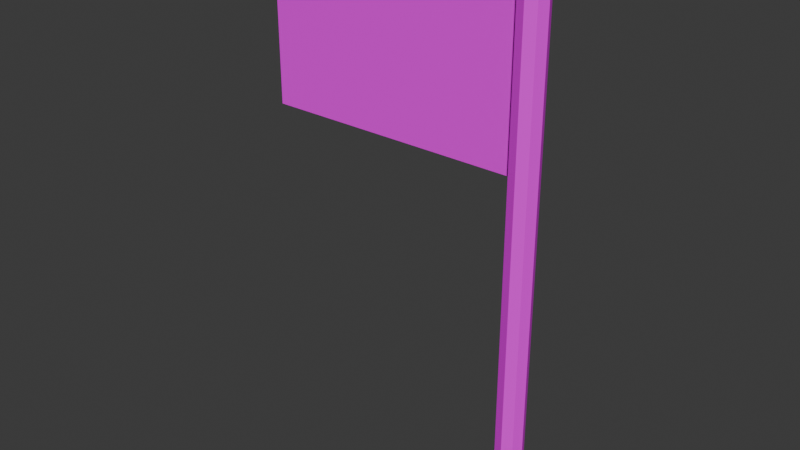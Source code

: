 # Source: goal.blend  (saved by Blender 4.4.32; exported with 4.5.12 LTS)
import bpy
from mathutils import Matrix  # noqa: F401  (used for matrix-valued properties, if any)

bpy.ops.wm.read_factory_settings(use_empty=True)
scene = bpy.context.scene
scene.name = 'Scene'

# ---- collections
col_collection = bpy.data.collections.new('Collection'); scene.collection.children.link(col_collection)

# ---- images (referenced by path relative to the original .blend; pixels are not part of the script)
import os
ASSET_DIR = os.environ.get("B2B_ASSET_DIR", "")  # directory of the original .blend (textures are referenced by path, not embedded)
HERE = os.path.dirname(os.path.abspath(__file__))  # packed textures are extracted next to this script under _unpacked/

def load_image(name, relpath, width, height, colorspace="sRGB"):
    """Load a texture the original file referenced (path relative to the .blend, or extracted next to this script)."""
    p = next((c for c in (os.path.join(HERE, relpath), os.path.join(ASSET_DIR, relpath)) if relpath and os.path.exists(c)), "")
    if p:
        img = bpy.data.images.load(p, check_existing=True)
        img.name = name
    else:  # same state as the original file: an image datablock whose file is absent (Cycles renders it pink)
        img = bpy.data.images.new(name, width, height)
        img.source = "FILE"
        img.filepath = "//" + (relpath or name)
    img.colorspace_settings.name = colorspace
    return img
img_goal_png = load_image('goal.png', 'goal.png', 1024, 1024, 'sRGB')

# ---- materials (node trees are filled in below, after node groups)
mat_flag = bpy.data.materials.new('flag')
mat_flag.alpha_threshold = 0.0
mat_flag.roughness = 0.5
mat_flag.line_color = (0.0, 0.0, 0.0, 1.0)

# ---- material node trees
mat_flag.use_nodes = True; mat_flag.node_tree.nodes.clear()
_N = mat_flag.node_tree.nodes; _L = mat_flag.node_tree.links
n0 = _N.new('ShaderNodeOutputMaterial'); n0.name = 'Material Output'; n0.location = (300, 300)
n1 = _N.new('ShaderNodeBsdfPrincipled'); n1.name = 'Principled BSDF'; n1.location = (10, 300)
n1.inputs[3].default_value = 1.45
n2 = _N.new('ShaderNodeTexImage'); n2.name = '画像テクスチャ'; n2.location = (-280, 280)
n2.image = img_goal_png
_L.new(n1.outputs[0], n0.inputs[0])
_L.new(n2.outputs[0], n1.inputs[0])
n0.is_active_output = True

# ---- world
world_world = bpy.data.worlds.new('World'); scene.world = world_world
world_world.use_nodes = True; world_world.node_tree.nodes.clear()
_N = world_world.node_tree.nodes; _L = world_world.node_tree.links
n0 = _N.new('ShaderNodeOutputWorld'); n0.name = 'World Output'; n0.location = (300, 300)
n1 = _N.new('ShaderNodeBackground'); n1.name = 'Background'; n1.location = (10, 300)
n1.inputs[0].default_value = (0.05088, 0.05088, 0.05088, 1.0)
_L.new(n1.outputs[0], n0.inputs[0])
n0.is_active_output = True
world_world.color = (0.05088, 0.05088, 0.05088)
world_world.sun_shadow_jitter_overblur = 0.0

# ---- meshes
me_x = bpy.data.meshes.new('円柱')
me_x.from_pydata([(0.0, 1.0, -1.0), (0.0, 1.0, 1.0), (0.7071, 0.7071, -1.0), (0.7071, 0.7071, 1.0), (1.0, 0.0, -1.0), (1.0, 0.0, 1.0), (0.7071, -0.7071, -1.0), (0.7071, -0.7071, 1.0), (0.0, -1.0, -1.0), (0.0, -1.0, 1.0), (-0.7071, -0.7071, -1.0), (-0.7071, -0.7071, 1.0), (-1.0, 0.0, -1.0), (-1.0, 0.0, 1.0), (-0.7071, 0.7071, -1.0), (-0.7071, 0.7071, 1.0)], [], [(0, 1, 3, 2), (2, 3, 5, 4), (4, 5, 7, 6), (6, 7, 9, 8), (8, 9, 11, 10), (10, 11, 13, 12), (3, 1, 15, 13, 11, 9, 7, 5), (12, 13, 15, 14), (14, 15, 1, 0), (0, 2, 4, 6, 8, 10, 12, 14)])
_uv = me_x.uv_layers.new(name='UVマップ')
_uv.uv.foreach_set('vector', [0.5314, 0.5245, 0.5314, 0.5305, 0.5299, 0.5305, 0.5299, 0.5245, 0.5299, 0.5245, 0.5299, 0.5305, 0.5284, 0.5305, 0.5284, 0.5245, 0.5284, 0.5245, 0.5284, 0.5305, 0.5269, 0.5305, 0.5269, 0.5245, 0.5269, 0.5245, 0.5269, 0.5305, 0.5254, 0.5305, 0.5254, 0.5245, 0.5254, 0.5245, 0.5254, 0.5305, 0.5239, 0.5305, 0.5239, 0.5245, 0.5239, 0.5245, 0.5239, 0.5305, 0.5224, 0.5305, 0.5224, 0.5245, 0.5244, 0.5235, 0.5224, 0.5244, 0.5203, 0.5235, 0.5195, 0.5215, 0.5203, 0.5194, 0.5224, 0.5186, 0.5244, 0.5194, 0.5253, 0.5215, 0.5224, 0.5245, 0.5224, 0.5305, 0.5209, 0.5305, 0.5209, 0.5245, 0.5209, 0.5245, 0.5209, 0.5305, 0.5194, 0.5305, 0.5194, 0.5245, 0.5284, 0.5244, 0.5305, 0.5235, 0.5313, 0.5215, 0.5305, 0.5194, 0.5284, 0.5186, 0.5264, 0.5194, 0.5255, 0.5215, 0.5264, 0.5235])
me_x.materials.append(mat_flag)
me_x.update()
me_x_1 = bpy.data.meshes.new('平面')
me_x_1.from_pydata([(-1.0, -1.0, 0.0), (1.0, -1.0, 0.0), (-1.0, 1.0, 0.0), (1.0, 1.0, 0.0), (-1.0, 1.0, 0.01), (-1.0, -1.0, 0.01), (1.0, -1.0, 0.01), (1.0, 1.0, 0.01)], [], [(0, 2, 3, 1), (5, 6, 7, 4), (3, 2, 4, 7), (0, 1, 6, 5), (1, 3, 7, 6), (2, 0, 5, 4)])
_uv = me_x_1.uv_layers.new(name='UVマップ')
_uv.uv.foreach_set('vector', [0.1842, 0.313, 0.1842, 0.687, 0.8158, 0.687, 0.8158, 0.313, 0.1842, 0.313, 0.8158, 0.313, 0.8158, 0.687, 0.1842, 0.687, 0.8158, 0.687, 0.1842, 0.687, 0.1842, 0.687, 0.8158, 0.687, 0.1842, 0.313, 0.8158, 0.313, 0.8158, 0.313, 0.1842, 0.313, 0.8158, 0.313, 0.8158, 0.687, 0.8158, 0.687, 0.8158, 0.313, 0.1842, 0.687, 0.1842, 0.313, 0.1842, 0.313, 0.1842, 0.687])
me_x_1.materials.append(mat_flag)
me_x_1.update()

# ---- objects
ob_x = bpy.data.objects.new('円柱', me_x)
ob_x_1 = bpy.data.objects.new('平面', me_x_1)

# ---- transforms, parenting, visibility, modifiers, constraints
ob_x.location = (0.0, 0.0, 0.0)
ob_x.scale = (0.1, 0.1, 2.0)
ob_x_1.location = (-1.0, 0.005, 1.3)
ob_x_1.rotation_euler = (1.571, -0.0, 0.0)
ob_x_1.scale = (1.0, 0.7, 1.0)

# ---- collection membership
col_collection.objects.link(ob_x)
col_collection.objects.link(ob_x_1)

# ---- scene / render settings (as saved in the file)
scene.frame_start = 1; scene.frame_end = 250; scene.frame_set(1)
scene.render.engine = 'BLENDER_EEVEE_NEXT'
bpy.context.view_layer.update()

# ---- added for rendering (the .blend has no active camera and no usable light): camera, sun
cam_auto = bpy.data.cameras.new('AutoCamera')
cam_auto.lens = 50.0
cam_auto.sensor_width = 36.0
cam_auto.clip_end = 1000.0
ob_auto_camera = bpy.data.objects.new('AutoCamera', cam_auto)
scene.collection.objects.link(ob_auto_camera)
ob_auto_camera.location = (3.23402, -5.02083, 3.34722)
ob_auto_camera.rotation_euler = (1.09748, -7.21219e-08, 0.694738)
scene.camera = ob_auto_camera
light_auto_sun = bpy.data.lights.new('AutoSun', 'SUN')
light_auto_sun.energy = 3.0
light_auto_sun.angle = 0.0523599
ob_auto_sun = bpy.data.objects.new('AutoSun', light_auto_sun)
scene.collection.objects.link(ob_auto_sun)
ob_auto_sun.rotation_euler = (0.872665, 0.174533, 0.523599)
bpy.context.view_layer.update()

